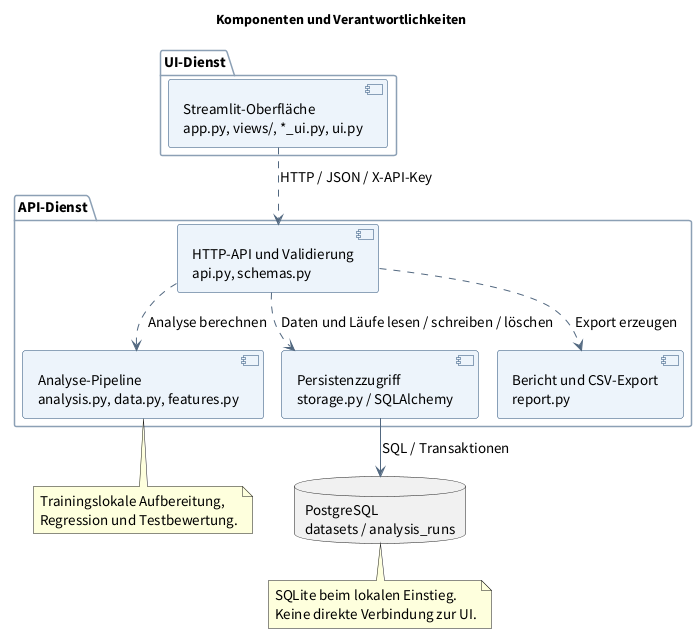

The diagram above was rendered by PlantUML. Its source (embedded in the PNG):
@startuml
!pragma layout smetana
top to bottom direction
skinparam defaultFontName Source Sans Pro
skinparam defaultFontSize 15
skinparam backgroundColor white
skinparam shadowing false
skinparam componentStyle uml2
skinparam componentBackgroundColor #EDF4FB
skinparam componentBorderColor #234B75
skinparam ArrowColor #526880
skinparam packageBorderColor #8CA0B5
title Komponenten und Verantwortlichkeiten

package "UI-Dienst" {
  component "Streamlit-Oberfläche\napp.py, views/, *_ui.py, ui.py" as UI
}
package "API-Dienst" {
  component "HTTP-API und Validierung\napi.py, schemas.py" as API
  component "Analyse-Pipeline\nanalysis.py, data.py, features.py" as Analysis
  component "Persistenzzugriff\nstorage.py / SQLAlchemy" as Storage
  component "Bericht und CSV-Export\nreport.py" as Report
}
database "PostgreSQL\ndatasets / analysis_runs" as DB

UI ..> API : HTTP / JSON / X-API-Key
API ..> Analysis : Analyse berechnen
API ..> Storage : Daten und Läufe lesen / schreiben / löschen
API ..> Report : Export erzeugen
Storage --> DB : SQL / Transaktionen

note bottom of Analysis
  Trainingslokale Aufbereitung,
  Regression und Testbewertung.
end note
note bottom of DB
  SQLite beim lokalen Einstieg.
  Keine direkte Verbindung zur UI.
end note
@enduml